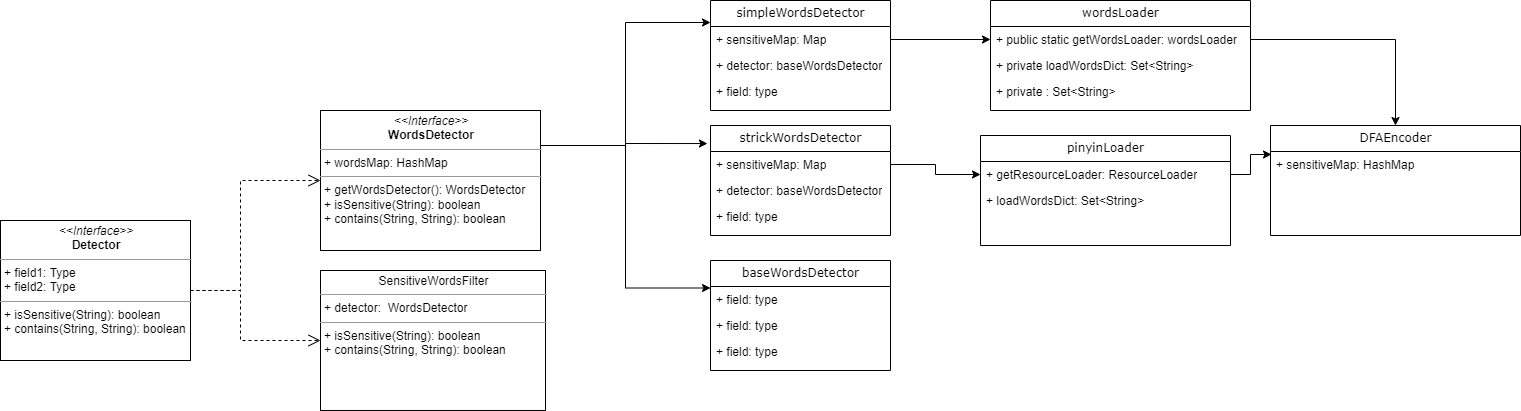

The diagram above was exported from draw.io. Its source (the exported page's mxGraphModel, read from the mxfile embedded in the PNG):
<mxGraphModel dx="1663" dy="706" grid="1" gridSize="10" guides="1" tooltips="1" connect="1" arrows="1" fold="1" page="1" pageScale="1" pageWidth="850" pageHeight="1100" background="#ffffff" math="0" shadow="0">
  <root>
    <mxCell id="0" />
    <mxCell id="1" parent="0" />
    <mxCell id="hOFncvXGMdwMfcVtfPpw-16" style="edgeStyle=orthogonalEdgeStyle;rounded=0;orthogonalLoop=1;jettySize=auto;html=1;exitX=1;exitY=0.25;exitDx=0;exitDy=0;entryX=0;entryY=0.2;entryDx=0;entryDy=0;entryPerimeter=0;" edge="1" parent="1" source="5d2195bd80daf111-18" target="17acba5748e5396b-20">
      <mxGeometry relative="1" as="geometry" />
    </mxCell>
    <mxCell id="hOFncvXGMdwMfcVtfPpw-17" style="edgeStyle=orthogonalEdgeStyle;rounded=0;orthogonalLoop=1;jettySize=auto;html=1;exitX=1;exitY=0.25;exitDx=0;exitDy=0;entryX=-0.017;entryY=0.164;entryDx=0;entryDy=0;entryPerimeter=0;" edge="1" parent="1" source="5d2195bd80daf111-18" target="17acba5748e5396b-30">
      <mxGeometry relative="1" as="geometry" />
    </mxCell>
    <mxCell id="hOFncvXGMdwMfcVtfPpw-18" style="edgeStyle=orthogonalEdgeStyle;rounded=0;orthogonalLoop=1;jettySize=auto;html=1;exitX=1;exitY=0.25;exitDx=0;exitDy=0;entryX=0;entryY=0.25;entryDx=0;entryDy=0;" edge="1" parent="1" source="5d2195bd80daf111-18" target="hOFncvXGMdwMfcVtfPpw-9">
      <mxGeometry relative="1" as="geometry" />
    </mxCell>
    <mxCell id="5d2195bd80daf111-18" value="&lt;p style=&quot;margin: 0px ; margin-top: 4px ; text-align: center&quot;&gt;&lt;i&gt;&amp;lt;&amp;lt;Interface&amp;gt;&amp;gt;&lt;/i&gt;&lt;br&gt;&lt;b&gt;WordsDetector&lt;/b&gt;&lt;/p&gt;&lt;hr size=&quot;1&quot;&gt;&lt;p style=&quot;margin: 0px ; margin-left: 4px&quot;&gt;+ wordsMap: HashMap&lt;br&gt;&lt;/p&gt;&lt;hr size=&quot;1&quot;&gt;&lt;p style=&quot;margin: 0px ; margin-left: 4px&quot;&gt;+ getWordsDetector(): WordsDetector&lt;/p&gt;&lt;p style=&quot;margin: 0px ; margin-left: 4px&quot;&gt;+ isSensitive(String): boolean&lt;br&gt;+ contains(String, String): boolean&lt;/p&gt;" style="verticalAlign=top;align=left;overflow=fill;fontSize=12;fontFamily=Helvetica;html=1;rounded=0;shadow=0;comic=0;labelBackgroundColor=none;strokeWidth=1" parent="1" vertex="1">
      <mxGeometry x="360" y="150" width="220" height="140" as="geometry" />
    </mxCell>
    <mxCell id="5d2195bd80daf111-27" style="edgeStyle=orthogonalEdgeStyle;rounded=0;html=1;dashed=1;labelBackgroundColor=none;startFill=0;endArrow=open;endFill=0;endSize=10;fontFamily=Verdana;fontSize=10;entryX=0;entryY=0.5;entryDx=0;entryDy=0;exitX=1;exitY=0.5;exitDx=0;exitDy=0;" parent="1" source="5d2195bd80daf111-19" target="hOFncvXGMdwMfcVtfPpw-6" edge="1">
      <mxGeometry relative="1" as="geometry">
        <Array as="points">
          <mxPoint x="280" y="330" />
          <mxPoint x="280" y="380" />
        </Array>
        <mxPoint x="450" y="150" as="sourcePoint" />
      </mxGeometry>
    </mxCell>
    <mxCell id="5d2195bd80daf111-19" value="&lt;p style=&quot;margin: 0px ; margin-top: 4px ; text-align: center&quot;&gt;&lt;i&gt;&amp;lt;&amp;lt;Interface&amp;gt;&amp;gt;&lt;/i&gt;&lt;br&gt;&lt;b&gt;Detector&lt;/b&gt;&lt;/p&gt;&lt;hr size=&quot;1&quot;&gt;&lt;p style=&quot;margin: 0px ; margin-left: 4px&quot;&gt;+ field1: Type&lt;br&gt;+ field2: Type&lt;/p&gt;&lt;hr size=&quot;1&quot;&gt;&lt;p style=&quot;margin: 0px ; margin-left: 4px&quot;&gt;+ isSensitive(String): boolean&lt;br&gt;+ contains(String, String): boolean&lt;br&gt;&lt;/p&gt;" style="verticalAlign=top;align=left;overflow=fill;fontSize=12;fontFamily=Helvetica;html=1;rounded=0;shadow=0;comic=0;labelBackgroundColor=none;strokeWidth=1" parent="1" vertex="1">
      <mxGeometry x="40" y="260" width="190" height="140" as="geometry" />
    </mxCell>
    <mxCell id="hOFncvXGMdwMfcVtfPpw-5" style="edgeStyle=orthogonalEdgeStyle;rounded=0;html=1;labelBackgroundColor=none;startFill=0;endArrow=open;endFill=0;endSize=10;fontFamily=Verdana;fontSize=10;dashed=1;exitX=1;exitY=0.5;exitDx=0;exitDy=0;entryX=0;entryY=0.5;entryDx=0;entryDy=0;" edge="1" parent="1" source="5d2195bd80daf111-19" target="5d2195bd80daf111-18">
      <mxGeometry relative="1" as="geometry">
        <mxPoint x="570" y="200" as="sourcePoint" />
        <mxPoint x="640" y="140" as="targetPoint" />
        <Array as="points">
          <mxPoint x="280" y="330" />
          <mxPoint x="280" y="220" />
        </Array>
      </mxGeometry>
    </mxCell>
    <mxCell id="hOFncvXGMdwMfcVtfPpw-6" value="&lt;p style=&quot;margin: 0px ; margin-top: 4px ; text-align: center&quot;&gt;SensitiveWordsFilter&lt;/p&gt;&lt;hr size=&quot;1&quot;&gt;&lt;p style=&quot;margin: 0px ; margin-left: 4px&quot;&gt;+ detector:&amp;nbsp; WordsDetector&lt;br&gt;&lt;/p&gt;&lt;hr size=&quot;1&quot;&gt;&lt;p style=&quot;margin: 0px ; margin-left: 4px&quot;&gt;&lt;span&gt;+ isSensitive(String): boolean&lt;/span&gt;&lt;br&gt;&lt;/p&gt;&lt;p style=&quot;margin: 0px ; margin-left: 4px&quot;&gt;+ contains(String, String): boolean&lt;/p&gt;" style="verticalAlign=top;align=left;overflow=fill;fontSize=12;fontFamily=Helvetica;html=1;rounded=0;shadow=0;comic=0;labelBackgroundColor=none;strokeWidth=1" vertex="1" parent="1">
      <mxGeometry x="360" y="310" width="225" height="140" as="geometry" />
    </mxCell>
    <mxCell id="17acba5748e5396b-20" value="simpleWordsDetector" style="swimlane;html=1;fontStyle=0;childLayout=stackLayout;horizontal=1;startSize=26;fillColor=none;horizontalStack=0;resizeParent=1;resizeLast=0;collapsible=1;marginBottom=0;swimlaneFillColor=#ffffff;rounded=0;shadow=0;comic=0;labelBackgroundColor=none;strokeWidth=1;fontFamily=Verdana;fontSize=10;align=center;" parent="1" vertex="1">
      <mxGeometry x="750" y="40" width="180" height="110" as="geometry" />
    </mxCell>
    <mxCell id="17acba5748e5396b-21" value="+ sensitiveMap: Map" style="text;html=1;strokeColor=none;fillColor=none;align=left;verticalAlign=top;spacingLeft=4;spacingRight=4;whiteSpace=wrap;overflow=hidden;rotatable=0;points=[[0,0.5],[1,0.5]];portConstraint=eastwest;" parent="17acba5748e5396b-20" vertex="1">
      <mxGeometry y="26" width="180" height="26" as="geometry" />
    </mxCell>
    <mxCell id="17acba5748e5396b-24" value="+ detector: baseWordsDetector" style="text;html=1;strokeColor=none;fillColor=none;align=left;verticalAlign=top;spacingLeft=4;spacingRight=4;whiteSpace=wrap;overflow=hidden;rotatable=0;points=[[0,0.5],[1,0.5]];portConstraint=eastwest;" parent="17acba5748e5396b-20" vertex="1">
      <mxGeometry y="52" width="180" height="26" as="geometry" />
    </mxCell>
    <mxCell id="17acba5748e5396b-26" value="+ field: type" style="text;html=1;strokeColor=none;fillColor=none;align=left;verticalAlign=top;spacingLeft=4;spacingRight=4;whiteSpace=wrap;overflow=hidden;rotatable=0;points=[[0,0.5],[1,0.5]];portConstraint=eastwest;" parent="17acba5748e5396b-20" vertex="1">
      <mxGeometry y="78" width="180" height="26" as="geometry" />
    </mxCell>
    <mxCell id="hOFncvXGMdwMfcVtfPpw-9" value="baseWordsDetector" style="swimlane;html=1;fontStyle=0;childLayout=stackLayout;horizontal=1;startSize=26;fillColor=none;horizontalStack=0;resizeParent=1;resizeLast=0;collapsible=1;marginBottom=0;swimlaneFillColor=#ffffff;rounded=0;shadow=0;comic=0;labelBackgroundColor=none;strokeWidth=1;fontFamily=Verdana;fontSize=10;align=center;" vertex="1" parent="1">
      <mxGeometry x="750" y="300" width="180" height="110" as="geometry" />
    </mxCell>
    <mxCell id="hOFncvXGMdwMfcVtfPpw-10" value="+ field: type" style="text;html=1;strokeColor=none;fillColor=none;align=left;verticalAlign=top;spacingLeft=4;spacingRight=4;whiteSpace=wrap;overflow=hidden;rotatable=0;points=[[0,0.5],[1,0.5]];portConstraint=eastwest;" vertex="1" parent="hOFncvXGMdwMfcVtfPpw-9">
      <mxGeometry y="26" width="180" height="26" as="geometry" />
    </mxCell>
    <mxCell id="hOFncvXGMdwMfcVtfPpw-11" value="+ field: type" style="text;html=1;strokeColor=none;fillColor=none;align=left;verticalAlign=top;spacingLeft=4;spacingRight=4;whiteSpace=wrap;overflow=hidden;rotatable=0;points=[[0,0.5],[1,0.5]];portConstraint=eastwest;" vertex="1" parent="hOFncvXGMdwMfcVtfPpw-9">
      <mxGeometry y="52" width="180" height="26" as="geometry" />
    </mxCell>
    <mxCell id="hOFncvXGMdwMfcVtfPpw-12" value="+ field: type" style="text;html=1;strokeColor=none;fillColor=none;align=left;verticalAlign=top;spacingLeft=4;spacingRight=4;whiteSpace=wrap;overflow=hidden;rotatable=0;points=[[0,0.5],[1,0.5]];portConstraint=eastwest;" vertex="1" parent="hOFncvXGMdwMfcVtfPpw-9">
      <mxGeometry y="78" width="180" height="26" as="geometry" />
    </mxCell>
    <mxCell id="2-acu4ZLKdT1Vs59U3rd-4" value="wordsLoader" style="swimlane;html=1;fontStyle=0;childLayout=stackLayout;horizontal=1;startSize=26;fillColor=none;horizontalStack=0;resizeParent=1;resizeLast=0;collapsible=1;marginBottom=0;swimlaneFillColor=#ffffff;rounded=0;shadow=0;comic=0;labelBackgroundColor=none;strokeWidth=1;fontFamily=Verdana;fontSize=10;align=center;" parent="1" vertex="1">
      <mxGeometry x="1030" y="40" width="260" height="110" as="geometry">
        <mxRectangle x="1090" y="230" width="110" height="26" as="alternateBounds" />
      </mxGeometry>
    </mxCell>
    <mxCell id="2-acu4ZLKdT1Vs59U3rd-5" value="+ public static getWordsLoader: wordsLoader" style="text;html=1;strokeColor=none;fillColor=none;align=left;verticalAlign=top;spacingLeft=4;spacingRight=4;whiteSpace=wrap;overflow=hidden;rotatable=0;points=[[0,0.5],[1,0.5]];portConstraint=eastwest;" parent="2-acu4ZLKdT1Vs59U3rd-4" vertex="1">
      <mxGeometry y="26" width="260" height="26" as="geometry" />
    </mxCell>
    <mxCell id="2-acu4ZLKdT1Vs59U3rd-6" value="+ private loadWordsDict: Set&amp;lt;String&amp;gt;" style="text;html=1;strokeColor=none;fillColor=none;align=left;verticalAlign=top;spacingLeft=4;spacingRight=4;whiteSpace=wrap;overflow=hidden;rotatable=0;points=[[0,0.5],[1,0.5]];portConstraint=eastwest;" parent="2-acu4ZLKdT1Vs59U3rd-4" vertex="1">
      <mxGeometry y="52" width="260" height="26" as="geometry" />
    </mxCell>
    <mxCell id="hOFncvXGMdwMfcVtfPpw-1" value="+ private : Set&amp;lt;String&amp;gt;" style="text;html=1;strokeColor=none;fillColor=none;align=left;verticalAlign=top;spacingLeft=4;spacingRight=4;whiteSpace=wrap;overflow=hidden;rotatable=0;points=[[0,0.5],[1,0.5]];portConstraint=eastwest;" vertex="1" parent="2-acu4ZLKdT1Vs59U3rd-4">
      <mxGeometry y="78" width="260" height="26" as="geometry" />
    </mxCell>
    <mxCell id="hOFncvXGMdwMfcVtfPpw-19" style="edgeStyle=orthogonalEdgeStyle;rounded=0;orthogonalLoop=1;jettySize=auto;html=1;exitX=1;exitY=0.5;exitDx=0;exitDy=0;entryX=0;entryY=0.5;entryDx=0;entryDy=0;" edge="1" parent="1" source="17acba5748e5396b-21" target="2-acu4ZLKdT1Vs59U3rd-5">
      <mxGeometry relative="1" as="geometry" />
    </mxCell>
    <mxCell id="17acba5748e5396b-30" value="strickWordsDetector" style="swimlane;html=1;fontStyle=0;childLayout=stackLayout;horizontal=1;startSize=26;fillColor=none;horizontalStack=0;resizeParent=1;resizeLast=0;collapsible=1;marginBottom=0;swimlaneFillColor=#ffffff;rounded=0;shadow=0;comic=0;labelBackgroundColor=none;strokeWidth=1;fontFamily=Verdana;fontSize=10;align=center;" parent="1" vertex="1">
      <mxGeometry x="750" y="165" width="180" height="110" as="geometry" />
    </mxCell>
    <mxCell id="17acba5748e5396b-31" value="+ sensitiveMap: Map" style="text;html=1;strokeColor=none;fillColor=none;align=left;verticalAlign=top;spacingLeft=4;spacingRight=4;whiteSpace=wrap;overflow=hidden;rotatable=0;points=[[0,0.5],[1,0.5]];portConstraint=eastwest;" parent="17acba5748e5396b-30" vertex="1">
      <mxGeometry y="26" width="180" height="26" as="geometry" />
    </mxCell>
    <mxCell id="17acba5748e5396b-32" value="+ detector: baseWordsDetector" style="text;html=1;strokeColor=none;fillColor=none;align=left;verticalAlign=top;spacingLeft=4;spacingRight=4;whiteSpace=wrap;overflow=hidden;rotatable=0;points=[[0,0.5],[1,0.5]];portConstraint=eastwest;" parent="17acba5748e5396b-30" vertex="1">
      <mxGeometry y="52" width="180" height="26" as="geometry" />
    </mxCell>
    <mxCell id="17acba5748e5396b-33" value="+ field: type" style="text;html=1;strokeColor=none;fillColor=none;align=left;verticalAlign=top;spacingLeft=4;spacingRight=4;whiteSpace=wrap;overflow=hidden;rotatable=0;points=[[0,0.5],[1,0.5]];portConstraint=eastwest;" parent="17acba5748e5396b-30" vertex="1">
      <mxGeometry y="78" width="180" height="26" as="geometry" />
    </mxCell>
    <mxCell id="2-acu4ZLKdT1Vs59U3rd-8" value="pinyinLoader" style="swimlane;html=1;fontStyle=0;childLayout=stackLayout;horizontal=1;startSize=26;fillColor=none;horizontalStack=0;resizeParent=1;resizeLast=0;collapsible=1;marginBottom=0;swimlaneFillColor=#ffffff;rounded=0;shadow=0;comic=0;labelBackgroundColor=none;strokeWidth=1;fontFamily=Verdana;fontSize=10;align=center;" parent="1" vertex="1">
      <mxGeometry x="1020" y="175" width="250" height="110" as="geometry" />
    </mxCell>
    <mxCell id="2-acu4ZLKdT1Vs59U3rd-9" value="+ getResourceLoader: ResourceLoader" style="text;html=1;strokeColor=none;fillColor=none;align=left;verticalAlign=top;spacingLeft=4;spacingRight=4;whiteSpace=wrap;overflow=hidden;rotatable=0;points=[[0,0.5],[1,0.5]];portConstraint=eastwest;" parent="2-acu4ZLKdT1Vs59U3rd-8" vertex="1">
      <mxGeometry y="26" width="250" height="26" as="geometry" />
    </mxCell>
    <mxCell id="2-acu4ZLKdT1Vs59U3rd-10" value="+ loadWordsDict: Set&amp;lt;String&amp;gt;" style="text;html=1;strokeColor=none;fillColor=none;align=left;verticalAlign=top;spacingLeft=4;spacingRight=4;whiteSpace=wrap;overflow=hidden;rotatable=0;points=[[0,0.5],[1,0.5]];portConstraint=eastwest;" parent="2-acu4ZLKdT1Vs59U3rd-8" vertex="1">
      <mxGeometry y="52" width="250" height="26" as="geometry" />
    </mxCell>
    <mxCell id="hOFncvXGMdwMfcVtfPpw-21" style="edgeStyle=orthogonalEdgeStyle;rounded=0;orthogonalLoop=1;jettySize=auto;html=1;exitX=1;exitY=0.5;exitDx=0;exitDy=0;entryX=0;entryY=0.5;entryDx=0;entryDy=0;" edge="1" parent="1" source="17acba5748e5396b-31" target="2-acu4ZLKdT1Vs59U3rd-9">
      <mxGeometry relative="1" as="geometry" />
    </mxCell>
    <mxCell id="hOFncvXGMdwMfcVtfPpw-23" value="DFAEncoder" style="swimlane;html=1;fontStyle=0;childLayout=stackLayout;horizontal=1;startSize=26;fillColor=none;horizontalStack=0;resizeParent=1;resizeLast=0;collapsible=1;marginBottom=0;swimlaneFillColor=#ffffff;rounded=0;shadow=0;comic=0;labelBackgroundColor=none;strokeWidth=1;fontFamily=Verdana;fontSize=10;align=center;" vertex="1" parent="1">
      <mxGeometry x="1310" y="165" width="250" height="110" as="geometry" />
    </mxCell>
    <mxCell id="hOFncvXGMdwMfcVtfPpw-24" value="+ sensitiveMap: HashMap" style="text;html=1;strokeColor=none;fillColor=none;align=left;verticalAlign=top;spacingLeft=4;spacingRight=4;whiteSpace=wrap;overflow=hidden;rotatable=0;points=[[0,0.5],[1,0.5]];portConstraint=eastwest;" vertex="1" parent="hOFncvXGMdwMfcVtfPpw-23">
      <mxGeometry y="26" width="250" height="26" as="geometry" />
    </mxCell>
    <mxCell id="hOFncvXGMdwMfcVtfPpw-26" style="edgeStyle=orthogonalEdgeStyle;rounded=0;orthogonalLoop=1;jettySize=auto;html=1;exitX=1;exitY=0.5;exitDx=0;exitDy=0;" edge="1" parent="1" source="2-acu4ZLKdT1Vs59U3rd-5" target="hOFncvXGMdwMfcVtfPpw-23">
      <mxGeometry relative="1" as="geometry" />
    </mxCell>
    <mxCell id="hOFncvXGMdwMfcVtfPpw-27" style="edgeStyle=orthogonalEdgeStyle;rounded=0;orthogonalLoop=1;jettySize=auto;html=1;exitX=1;exitY=0.5;exitDx=0;exitDy=0;entryX=0.004;entryY=0.115;entryDx=0;entryDy=0;entryPerimeter=0;" edge="1" parent="1" source="2-acu4ZLKdT1Vs59U3rd-9" target="hOFncvXGMdwMfcVtfPpw-24">
      <mxGeometry relative="1" as="geometry" />
    </mxCell>
  </root>
</mxGraphModel>